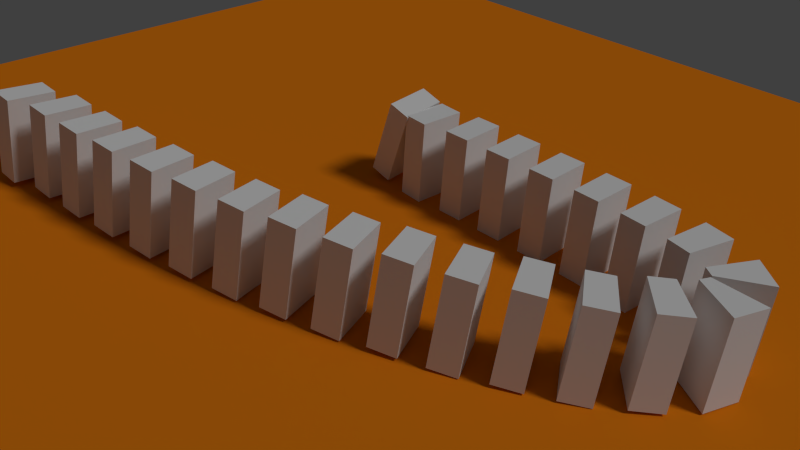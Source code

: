 # Source: domino.blend  (saved by Blender 2.76.0; exported with 4.5.12 LTS)
import bpy
from mathutils import Matrix  # noqa: F401  (used for matrix-valued properties, if any)

bpy.ops.wm.read_factory_settings(use_empty=True)
scene = bpy.context.scene
scene.name = 'Scene'

# ---- collections
col_collection_1 = bpy.data.collections.new('Collection 1'); scene.collection.children.link(col_collection_1)

# ---- materials (node trees are filled in below, after node groups)
mat_material = bpy.data.materials.new('Material')
mat_material.alpha_threshold = 0.0
mat_material.use_transparent_shadow = False
mat_material.roughness = 0.5
mat_material.line_color = (0.0, 0.0, 0.0, 1.0)
mat_material_001 = bpy.data.materials.new('Material.001')
mat_material_001.alpha_threshold = 0.0
mat_material_001.use_transparent_shadow = False
mat_material_001.diffuse_color = (0.8, 0.2151, 0.006858, 1.0)
mat_material_001.roughness = 0.5

# ---- material node trees

# ---- world
world_world = bpy.data.worlds.new('World'); scene.world = world_world
world_world.color = (0.05088, 0.05088, 0.05088)
world_world.use_sun_shadow = False
world_world.sun_shadow_jitter_overblur = 0.0
world_world.cycles.sampling_method = 'MANUAL'
world_world.cycles.sample_map_resolution = 256

# ---- cameras
cam_camera = bpy.data.cameras.new('Camera')
cam_camera.clip_end = 100.0
cam_camera.lens = 35.0
cam_camera.sensor_width = 32.0
cam_camera.sensor_height = 18.0
cam_camera.ortho_scale = 7.314
cam_camera.dof.focus_distance = 0.0
cam_camera.dof.aperture_fstop = 128.0

# ---- lights
light_lamp = bpy.data.lights.new('Lamp', 'SUN')
light_lamp.transmission_factor = 0.0
light_lamp.cutoff_distance = 30.0
light_lamp.angle = 0.1993
light_lamp.energy = 1.0
light_lamp.shadow_buffer_clip_start = 1.001
light_lamp.shadow_soft_size = 0.1
light_lamp.shadow_cascade_max_distance = 1000.0
light_lamp.cycles.use_multiple_importance_sampling = False

# ---- meshes
me_cube_023 = bpy.data.meshes.new('Cube.023')
me_cube_023.from_pydata([(-1.13, -1.167, -0.9333), (-1.25, 0.8256, -1.021), (0.7094, 0.8638, -1.056), (0.9002, -1.127, -0.9692), (-0.7613, -0.8648, 1.057), (-0.8805, 1.128, 0.9689), (1.111, 1.166, 0.9337), (1.301, -0.8246, 1.02)], [], [(0, 1, 2, 3), (4, 7, 6, 5), (0, 4, 5, 1), (1, 5, 6, 2), (2, 6, 7, 3), (4, 0, 3, 7)])
me_cube_023.materials.append(mat_material)
me_cube_023.use_remesh_preserve_volume = False
me_cube_023.use_remesh_preserve_attributes = False
me_cube_023.use_mirror_vertex_groups = False
me_cube_023.update()
me_cube_022 = bpy.data.meshes.new('Cube.022')
me_cube_022.from_pydata([(-1.086, -1.187, -0.9307), (-1.342, 0.802, -1.016), (0.6106, 0.8817, -1.057), (0.9397, -1.104, -0.9735), (-0.6591, -0.8837, 1.059), (-0.915, 1.105, 0.973), (1.061, 1.186, 0.9312), (1.39, -0.8, 1.015)], [], [(0, 1, 2, 3), (4, 7, 6, 5), (0, 4, 5, 1), (1, 5, 6, 2), (2, 6, 7, 3), (4, 0, 3, 7)])
me_cube_022.materials.append(mat_material)
me_cube_022.use_remesh_preserve_volume = False
me_cube_022.use_remesh_preserve_attributes = False
me_cube_022.use_mirror_vertex_groups = False
me_cube_022.update()
me_cube_021 = bpy.data.meshes.new('Cube.021')
me_cube_021.from_pydata([(-1.031, -1.204, -0.9294), (-1.427, 0.7787, -1.012), (0.5172, 0.8961, -1.058), (0.9869, -1.082, -0.9771), (-0.5624, -0.8988, 1.059), (-0.9578, 1.084, 0.9764), (1.002, 1.202, 0.9301), (1.472, -0.776, 1.011)], [], [(0, 1, 2, 3), (4, 7, 6, 5), (0, 4, 5, 1), (1, 5, 6, 2), (2, 6, 7, 3), (4, 0, 3, 7)])
me_cube_021.materials.append(mat_material)
me_cube_021.use_remesh_preserve_volume = False
me_cube_021.use_remesh_preserve_attributes = False
me_cube_021.use_mirror_vertex_groups = False
me_cube_021.update()
me_cube_020 = bpy.data.meshes.new('Cube.020')
me_cube_020.from_pydata([(-0.9665, -1.22, -0.9291), (-1.504, 0.7538, -1.008), (0.4293, 0.9095, -1.058), (1.042, -1.058, -0.9804), (-0.471, -0.9128, 1.059), (-1.008, 1.061, 0.9795), (0.9329, 1.217, 0.9299), (1.545, -0.7504, 1.007)], [], [(0, 1, 2, 3), (4, 7, 6, 5), (0, 4, 5, 1), (1, 5, 6, 2), (2, 6, 7, 3), (4, 0, 3, 7)])
me_cube_020.materials.append(mat_material)
me_cube_020.use_remesh_preserve_volume = False
me_cube_020.use_remesh_preserve_attributes = False
me_cube_020.use_mirror_vertex_groups = False
me_cube_020.update()
me_cube_019 = bpy.data.meshes.new('Cube.019')
me_cube_019.from_pydata([(-0.8907, -1.237, -0.9296), (-1.571, 0.7246, -1.005), (0.346, 0.9248, -1.057), (1.103, -1.028, -0.9834), (-0.3837, -0.9287, 1.058), (-1.064, 1.032, 0.9824), (0.852, 1.233, 0.9307), (1.609, -0.7207, 1.004)], [], [(0, 1, 2, 3), (4, 7, 6, 5), (0, 4, 5, 1), (1, 5, 6, 2), (2, 6, 7, 3), (4, 0, 3, 7)])
me_cube_019.materials.append(mat_material)
me_cube_019.use_remesh_preserve_volume = False
me_cube_019.use_remesh_preserve_attributes = False
me_cube_019.use_mirror_vertex_groups = False
me_cube_019.update()
me_cube_018 = bpy.data.meshes.new('Cube.018')
me_cube_018.from_pydata([(-0.8057, -1.248, -0.9314), (-1.632, 0.6978, -1.003), (0.2695, 0.9359, -1.055), (1.173, -0.9997, -0.9859), (-0.3039, -0.9402, 1.056), (-1.13, 1.005, 0.9847), (0.7627, 1.242, 0.9326), (1.666, -0.6935, 1.002)], [], [(0, 1, 2, 3), (4, 7, 6, 5), (0, 4, 5, 1), (1, 5, 6, 2), (2, 6, 7, 3), (4, 0, 3, 7)])
me_cube_018.materials.append(mat_material)
me_cube_018.use_remesh_preserve_volume = False
me_cube_018.use_remesh_preserve_attributes = False
me_cube_018.use_mirror_vertex_groups = False
me_cube_018.update()
me_cube_017 = bpy.data.meshes.new('Cube.017')
me_cube_017.from_pydata([(-0.7083, -1.26, -0.9341), (-1.682, 0.6662, -1.001), (0.1956, 0.9504, -1.053), (1.249, -0.9635, -0.9879), (-0.2267, -0.9551, 1.054), (-1.201, 0.9707, 0.9866), (0.6599, 1.252, 0.9355), (1.713, -0.6615, 1.001)], [], [(0, 1, 2, 3), (4, 7, 6, 5), (0, 4, 5, 1), (1, 5, 6, 2), (2, 6, 7, 3), (4, 0, 3, 7)])
me_cube_017.materials.append(mat_material)
me_cube_017.use_remesh_preserve_volume = False
me_cube_017.use_remesh_preserve_attributes = False
me_cube_017.use_mirror_vertex_groups = False
me_cube_017.update()
me_cube_016 = bpy.data.meshes.new('Cube.016')
me_cube_016.from_pydata([(-0.6009, -1.265, -0.9377), (-1.727, 0.6366, -1.001), (0.1264, 0.9614, -1.051), (1.335, -0.9261, -0.9896), (-0.1554, -0.9665, 1.051), (-1.282, 0.9355, 0.9881), (0.5475, 1.256, 0.9391), (1.756, -0.6315, 1.0)], [], [(0, 1, 2, 3), (4, 7, 6, 5), (0, 4, 5, 1), (1, 5, 6, 2), (2, 6, 7, 3), (4, 0, 3, 7)])
me_cube_016.materials.append(mat_material)
me_cube_016.use_remesh_preserve_volume = False
me_cube_016.use_remesh_preserve_attributes = False
me_cube_016.use_mirror_vertex_groups = False
me_cube_016.update()
me_cube_015 = bpy.data.meshes.new('Cube.015')
me_cube_015.from_pydata([(-0.479, -1.271, -0.9423), (-1.764, 0.6024, -1.001), (0.05513, 0.9751, -1.047), (1.428, -0.8798, -0.9906), (-0.08331, -0.9809, 1.048), (-1.368, 0.8921, 0.989), (0.4188, 1.258, 0.9438), (1.792, -0.5966, 1.001)], [], [(0, 1, 2, 3), (4, 7, 6, 5), (0, 4, 5, 1), (1, 5, 6, 2), (2, 6, 7, 3), (4, 0, 3, 7)])
me_cube_015.materials.append(mat_material)
me_cube_015.use_remesh_preserve_volume = False
me_cube_015.use_remesh_preserve_attributes = False
me_cube_015.use_mirror_vertex_groups = False
me_cube_015.update()
me_cube_014 = bpy.data.meshes.new('Cube.014')
me_cube_014.from_pydata([(-0.3396, -1.271, -0.9477), (-1.797, 0.5652, -1.002), (-0.02232, 0.9878, -1.044), (1.535, -0.8248, -0.9912), (-0.008118, -0.995, 1.044), (-1.465, 0.8413, 0.9896), (0.2705, 1.255, 0.9493), (1.827, -0.558, 1.002)], [], [(0, 1, 2, 3), (4, 7, 6, 5), (0, 4, 5, 1), (1, 5, 6, 2), (2, 6, 7, 3), (4, 0, 3, 7)])
me_cube_014.materials.append(mat_material)
me_cube_014.use_remesh_preserve_volume = False
me_cube_014.use_remesh_preserve_attributes = False
me_cube_014.use_mirror_vertex_groups = False
me_cube_014.update()
me_cube_013 = bpy.data.meshes.new('Cube.013')
me_cube_013.from_pydata([(-0.176, -1.266, -0.9536), (-1.83, 0.521, -1.004), (-0.1186, 0.9983, -1.039), (1.657, -0.7553, -0.9915), (0.07968, -1.009, 1.04), (-1.575, 0.7783, 0.9898), (0.09348, 1.243, 0.9553), (1.869, -0.5101, 1.003)], [], [(0, 1, 2, 3), (4, 7, 6, 5), (0, 4, 5, 1), (1, 5, 6, 2), (2, 6, 7, 3), (4, 0, 3, 7)])
me_cube_013.materials.append(mat_material)
me_cube_013.use_remesh_preserve_volume = False
me_cube_013.use_remesh_preserve_attributes = False
me_cube_013.use_mirror_vertex_groups = False
me_cube_013.update()
me_cube_012 = bpy.data.meshes.new('Cube.012')
me_cube_012.from_pydata([(0.03187, -1.256, -0.9601), (-1.871, 0.4587, -1.005), (-0.2669, 1.001, -1.034), (1.808, -0.6542, -0.9918), (0.2035, -1.023, 1.035), (-1.699, 0.6915, 0.9899), (-0.1411, 1.219, 0.962), (1.934, -0.437, 1.004)], [], [(0, 1, 2, 3), (4, 7, 6, 5), (0, 4, 5, 1), (1, 5, 6, 2), (2, 6, 7, 3), (4, 0, 3, 7)])
me_cube_012.materials.append(mat_material)
me_cube_012.use_remesh_preserve_volume = False
me_cube_012.use_remesh_preserve_attributes = False
me_cube_012.use_mirror_vertex_groups = False
me_cube_012.update()
me_cube_011 = bpy.data.meshes.new('Cube.011')
me_cube_011.from_pydata([(0.3585, -1.233, -0.9674), (-1.923, 0.3421, -1.006), (-0.5832, 0.9648, -1.027), (2.033, -0.4514, -0.9936), (0.4415, -1.032, 1.029), (-1.84, 0.5428, 0.9906), (-0.5514, 1.142, 0.9704), (2.064, -0.2745, 1.004)], [], [(0, 1, 2, 3), (4, 7, 6, 5), (0, 4, 5, 1), (1, 5, 6, 2), (2, 6, 7, 3), (4, 0, 3, 7)])
me_cube_011.materials.append(mat_material)
me_cube_011.use_remesh_preserve_volume = False
me_cube_011.use_remesh_preserve_attributes = False
me_cube_011.use_mirror_vertex_groups = False
me_cube_011.update()
me_cube_010 = bpy.data.meshes.new('Cube.010')
me_cube_010.from_pydata([(1.226, -1.078, -0.9787), (-1.872, 0.01985, -1.005), (-1.482, 0.4932, -1.013), (2.214, 0.3359, -1.001), (1.207, -0.9331, 1.02), (-1.892, 0.1647, 0.9935), (-1.549, 0.5773, 0.986), (2.148, 0.42, 0.9986)], [], [(0, 1, 2, 3), (4, 7, 6, 5), (0, 4, 5, 1), (1, 5, 6, 2), (2, 6, 7, 3), (4, 0, 3, 7)])
me_cube_010.materials.append(mat_material)
me_cube_010.use_remesh_preserve_volume = False
me_cube_010.use_remesh_preserve_attributes = False
me_cube_010.use_mirror_vertex_groups = False
me_cube_010.update()
me_cube_009 = bpy.data.meshes.new('Cube.009')
me_cube_009.from_pydata([(2.309, 0.1734, -0.9972), (-0.8679, -0.8579, -1.0), (-1.603, -0.543, -1.001), (0.226, 1.197, -1.001), (2.258, 0.2005, 1.003), (-0.9189, -0.8308, 0.9999), (-1.616, -0.5395, 0.9986), (0.2128, 1.2, 0.9987)], [], [(0, 1, 2, 3), (4, 7, 6, 5), (0, 4, 5, 1), (1, 5, 6, 2), (2, 6, 7, 3), (4, 0, 3, 7)])
me_cube_009.materials.append(mat_material)
me_cube_009.use_remesh_preserve_volume = False
me_cube_009.use_remesh_preserve_attributes = False
me_cube_009.use_mirror_vertex_groups = False
me_cube_009.update()
me_cube_008 = bpy.data.meshes.new('Cube.008')
me_cube_008.from_pydata([(1.522, 0.8284, -1.0), (0.4172, -1.081, -1.0), (-1.318, -0.856, -1.0), (-0.6188, 1.108, -1.0), (1.52, 0.8287, 1.0), (0.4151, -1.08, 1.0), (-1.318, -0.856, 1.0), (-0.619, 1.108, 1.0)], [], [(0, 1, 2, 3), (4, 7, 6, 5), (0, 4, 5, 1), (1, 5, 6, 2), (2, 6, 7, 3), (4, 0, 3, 7)])
me_cube_008.materials.append(mat_material)
me_cube_008.use_remesh_preserve_volume = False
me_cube_008.use_remesh_preserve_attributes = False
me_cube_008.use_mirror_vertex_groups = False
me_cube_008.update()
me_cube_007 = bpy.data.meshes.new('Cube.007')
me_cube_007.from_pydata([(1.239, 0.9327, -1.0), (0.7488, -1.05, -1.0), (-1.161, -0.9374, -1.0), (-0.826, 1.054, -1.0), (1.239, 0.9327, 1.0), (0.7488, -1.05, 1.0), (-1.161, -0.9374, 1.0), (-0.826, 1.054, 1.0)], [], [(0, 1, 2, 3), (4, 7, 6, 5), (0, 4, 5, 1), (1, 5, 6, 2), (2, 6, 7, 3), (4, 0, 3, 7)])
me_cube_007.materials.append(mat_material)
me_cube_007.use_remesh_preserve_volume = False
me_cube_007.use_remesh_preserve_attributes = False
me_cube_007.use_mirror_vertex_groups = False
me_cube_007.update()
me_cube_006 = bpy.data.meshes.new('Cube.006')
me_cube_006.from_pydata([(1.116, 0.9702, -1.0), (0.8809, -1.026, -1.0), (-1.075, -0.9714, -1.0), (-0.9223, 1.027, -1.0), (1.116, 0.9702, 1.0), (0.8809, -1.026, 1.0), (-1.075, -0.9714, 1.0), (-0.9223, 1.027, 1.0)], [], [(0, 1, 2, 3), (4, 7, 6, 5), (0, 4, 5, 1), (1, 5, 6, 2), (2, 6, 7, 3), (4, 0, 3, 7)])
me_cube_006.materials.append(mat_material)
me_cube_006.use_remesh_preserve_volume = False
me_cube_006.use_remesh_preserve_attributes = False
me_cube_006.use_mirror_vertex_groups = False
me_cube_006.update()
me_cube_005 = bpy.data.meshes.new('Cube.005')
me_cube_005.from_pydata([(1.048, 0.9895, -1.0), (0.952, -1.01, -1.0), (-1.024, -0.9898, -1.0), (-0.9758, 1.01, -1.0), (1.048, 0.9895, 1.0), (0.952, -1.01, 1.0), (-1.024, -0.9898, 1.0), (-0.9758, 1.01, 1.0)], [], [(0, 1, 2, 3), (4, 7, 6, 5), (0, 4, 5, 1), (1, 5, 6, 2), (2, 6, 7, 3), (4, 0, 3, 7)])
me_cube_005.materials.append(mat_material)
me_cube_005.use_remesh_preserve_volume = False
me_cube_005.use_remesh_preserve_attributes = False
me_cube_005.use_mirror_vertex_groups = False
me_cube_005.update()
me_cube_004 = bpy.data.meshes.new('Cube.004')
me_cube_004.from_pydata([(1.01, 0.9986, -1.0), (0.9904, -1.001, -1.0), (-1.002, -0.9986, -1.0), (-0.9983, 1.001, -1.0), (1.01, 0.9986, 1.0), (0.9904, -1.001, 1.0), (-1.002, -0.9986, 1.0), (-0.9983, 1.001, 1.0)], [], [(0, 1, 2, 3), (4, 7, 6, 5), (0, 4, 5, 1), (1, 5, 6, 2), (2, 6, 7, 3), (4, 0, 3, 7)])
me_cube_004.materials.append(mat_material)
me_cube_004.use_remesh_preserve_volume = False
me_cube_004.use_remesh_preserve_attributes = False
me_cube_004.use_mirror_vertex_groups = False
me_cube_004.update()
me_cube_003 = bpy.data.meshes.new('Cube.003')
me_cube_003.from_pydata([(1.0, 1.0, -1.0), (0.9999, -1.0, -1.0), (-1.0, -1.0, -1.0), (-1.0, 1.0, -1.0), (1.0, 1.0, 1.0), (0.9999, -1.0, 1.0), (-1.0, -1.0, 1.0), (-1.0, 1.0, 1.0)], [], [(0, 1, 2, 3), (4, 7, 6, 5), (0, 4, 5, 1), (1, 5, 6, 2), (2, 6, 7, 3), (4, 0, 3, 7)])
me_cube_003.materials.append(mat_material)
me_cube_003.use_remesh_preserve_volume = False
me_cube_003.use_remesh_preserve_attributes = False
me_cube_003.use_mirror_vertex_groups = False
me_cube_003.update()
me_cube_002 = bpy.data.meshes.new('Cube.002')
me_cube_002.from_pydata([(1.0, 1.0, -1.0), (1.0, -1.0, -1.0), (-1.0, -1.0, -1.0), (-1.0, 1.0, -1.0), (1.0, 1.0, 1.0), (1.0, -1.0, 1.0), (-1.0, -1.0, 1.0), (-1.0, 1.0, 1.0)], [], [(0, 1, 2, 3), (4, 7, 6, 5), (0, 4, 5, 1), (1, 5, 6, 2), (2, 6, 7, 3), (4, 0, 3, 7)])
me_cube_002.materials.append(mat_material)
me_cube_002.use_remesh_preserve_volume = False
me_cube_002.use_remesh_preserve_attributes = False
me_cube_002.use_mirror_vertex_groups = False
me_cube_002.update()
me_cube_001 = bpy.data.meshes.new('Cube.001')
me_cube_001.from_pydata([(0.9103, 1.0, -1.0), (0.9103, -1.0, -1.0), (-0.9103, -1.0, -1.0), (-0.9103, 1.0, -1.0), (0.9103, 1.0, 1.0), (0.9103, -1.0, 1.0), (-0.9103, -1.0, 1.0), (-0.9103, 1.0, 1.0)], [], [(0, 1, 2, 3), (4, 7, 6, 5), (0, 4, 5, 1), (1, 5, 6, 2), (2, 6, 7, 3), (4, 0, 3, 7)])
me_cube_001.materials.append(mat_material)
me_cube_001.use_remesh_preserve_volume = False
me_cube_001.use_remesh_preserve_attributes = False
me_cube_001.use_mirror_vertex_groups = False
me_cube_001.update()
me_plane = bpy.data.meshes.new('Plane')
me_plane.from_pydata([(-1.0, -1.0, 0.0), (1.0, -1.0, 0.0), (-1.0, 1.0, 0.0), (1.0, 1.0, 0.0)], [], [(0, 1, 3, 2)])
me_plane.materials.append(mat_material_001)
me_plane.use_remesh_preserve_volume = False
me_plane.use_remesh_preserve_attributes = False
me_plane.use_mirror_vertex_groups = False
me_plane.update()
me_cube = bpy.data.meshes.new('Cube')
me_cube.from_pydata([(-1.165, -1.148, -0.9366), (-1.151, 0.8452, -1.027), (0.812, 0.8463, -1.054), (0.8675, -1.147, -0.9649), (-0.8663, -0.8463, 1.055), (-0.852, 1.147, 0.9646), (1.149, 1.148, 0.9368), (1.205, -0.8451, 1.026)], [], [(0, 1, 2, 3), (4, 7, 6, 5), (0, 4, 5, 1), (1, 5, 6, 2), (2, 6, 7, 3), (4, 0, 3, 7)])
me_cube.materials.append(mat_material)
me_cube.use_remesh_preserve_volume = False
me_cube.use_remesh_preserve_attributes = False
me_cube.use_mirror_vertex_groups = False
me_cube.update()

# ---- objects
ob_cube_023 = bpy.data.objects.new('Cube.023', me_cube_023)
ob_cube_022 = bpy.data.objects.new('Cube.022', me_cube_022)
ob_cube_021 = bpy.data.objects.new('Cube.021', me_cube_021)
ob_cube_020 = bpy.data.objects.new('Cube.020', me_cube_020)
ob_cube_019 = bpy.data.objects.new('Cube.019', me_cube_019)
ob_cube_018 = bpy.data.objects.new('Cube.018', me_cube_018)
ob_cube_017 = bpy.data.objects.new('Cube.017', me_cube_017)
ob_cube_016 = bpy.data.objects.new('Cube.016', me_cube_016)
ob_cube_015 = bpy.data.objects.new('Cube.015', me_cube_015)
ob_cube_014 = bpy.data.objects.new('Cube.014', me_cube_014)
ob_cube_013 = bpy.data.objects.new('Cube.013', me_cube_013)
ob_cube_012 = bpy.data.objects.new('Cube.012', me_cube_012)
ob_cube_011 = bpy.data.objects.new('Cube.011', me_cube_011)
ob_cube_010 = bpy.data.objects.new('Cube.010', me_cube_010)
ob_cube_009 = bpy.data.objects.new('Cube.009', me_cube_009)
ob_cube_008 = bpy.data.objects.new('Cube.008', me_cube_008)
ob_cube_007 = bpy.data.objects.new('Cube.007', me_cube_007)
ob_cube_006 = bpy.data.objects.new('Cube.006', me_cube_006)
ob_cube_005 = bpy.data.objects.new('Cube.005', me_cube_005)
ob_cube_004 = bpy.data.objects.new('Cube.004', me_cube_004)
ob_cube_003 = bpy.data.objects.new('Cube.003', me_cube_003)
ob_cube_002 = bpy.data.objects.new('Cube.002', me_cube_002)
ob_cube_001 = bpy.data.objects.new('Cube.001', me_cube_001)
ob_plane = bpy.data.objects.new('Plane', me_plane)
ob_cube = bpy.data.objects.new('Cube', me_cube)
ob_lamp = bpy.data.objects.new('Lamp', light_lamp)
ob_camera = bpy.data.objects.new('Camera', cam_camera)

# ---- transforms, parenting, visibility, modifiers, constraints
ob_cube_023.location = (-4.597, -6.233, 1.105)
ob_cube_023.scale = (0.2942, 0.5454, 1.0)
ob_cube_023.lock_rotations_4d = False
ob_cube_023.empty_display_type = 'ARROWS'
ob_cube_023.lineart.crease_threshold = 0.0
ob_cube_022.location = (-3.476, -6.172, 1.095)
ob_cube_022.scale = (0.2942, 0.5454, 1.0)
ob_cube_022.lock_rotations_4d = False
ob_cube_022.empty_display_type = 'ARROWS'
ob_cube_022.lineart.crease_threshold = 0.0
ob_cube_021.location = (-2.36, -6.068, 1.107)
ob_cube_021.scale = (0.2942, 0.5454, 1.0)
ob_cube_021.lock_rotations_4d = False
ob_cube_021.empty_display_type = 'ARROWS'
ob_cube_021.lineart.crease_threshold = 0.0
ob_cube_020.location = (-1.253, -5.923, 1.078)
ob_cube_020.scale = (0.2942, 0.5454, 1.0)
ob_cube_020.lock_rotations_4d = False
ob_cube_020.empty_display_type = 'ARROWS'
ob_cube_020.lineart.crease_threshold = 0.0
ob_cube_019.location = (-0.1544, -5.735, 1.076)
ob_cube_019.scale = (0.2942, 0.5454, 1.0)
ob_cube_019.lock_rotations_4d = False
ob_cube_019.empty_display_type = 'ARROWS'
ob_cube_019.lineart.crease_threshold = 0.0
ob_cube_018.location = (0.9329, -5.504, 1.04)
ob_cube_018.scale = (0.2942, 0.5454, 1.0)
ob_cube_018.lock_rotations_4d = False
ob_cube_018.empty_display_type = 'ARROWS'
ob_cube_018.lineart.crease_threshold = 0.0
ob_cube_017.location = (2.007, -5.228, 1.067)
ob_cube_017.scale = (0.2942, 0.5454, 1.0)
ob_cube_017.lock_rotations_4d = False
ob_cube_017.empty_display_type = 'ARROWS'
ob_cube_017.lineart.crease_threshold = 0.0
ob_cube_016.location = (3.067, -4.908, 1.034)
ob_cube_016.scale = (0.2942, 0.5454, 1.0)
ob_cube_016.lock_rotations_4d = False
ob_cube_016.empty_display_type = 'ARROWS'
ob_cube_016.lineart.crease_threshold = 0.0
ob_cube_015.location = (4.11, -4.542, 1.07)
ob_cube_015.scale = (0.2942, 0.5454, 1.0)
ob_cube_015.lock_rotations_4d = False
ob_cube_015.empty_display_type = 'ARROWS'
ob_cube_015.lineart.crease_threshold = 0.0
ob_cube_014.location = (5.131, -4.123, 1.017)
ob_cube_014.scale = (0.2942, 0.5454, 1.0)
ob_cube_014.lock_rotations_4d = False
ob_cube_014.empty_display_type = 'ARROWS'
ob_cube_014.lineart.crease_threshold = 0.0
ob_cube_013.location = (6.125, -3.648, 1.04)
ob_cube_013.scale = (0.2942, 0.5454, 1.0)
ob_cube_013.lock_rotations_4d = False
ob_cube_013.empty_display_type = 'ARROWS'
ob_cube_013.lineart.crease_threshold = 0.0
ob_cube_012.location = (7.081, -3.104, 1.009)
ob_cube_012.scale = (0.2942, 0.5454, 1.0)
ob_cube_012.lock_rotations_4d = False
ob_cube_012.empty_display_type = 'ARROWS'
ob_cube_012.lineart.crease_threshold = 0.0
ob_cube_011.location = (7.967, -2.459, 1.055)
ob_cube_011.scale = (0.2942, 0.5454, 1.0)
ob_cube_011.lock_rotations_4d = False
ob_cube_011.empty_display_type = 'ARROWS'
ob_cube_011.lineart.crease_threshold = 0.0
ob_cube_010.location = (8.615, -1.632, 1.018)
ob_cube_010.scale = (0.2942, 0.5454, 1.0)
ob_cube_010.lock_rotations_4d = False
ob_cube_010.empty_display_type = 'ARROWS'
ob_cube_010.lineart.crease_threshold = 0.0
ob_cube_009.location = (8.411, -0.7621, 0.9719)
ob_cube_009.rotation_euler = (0.002379, 0.004554, -0.008811)
ob_cube_009.scale = (0.2942, 0.5454, 1.0)
ob_cube_009.lock_rotations_4d = False
ob_cube_009.empty_display_type = 'ARROWS'
ob_cube_009.lineart.crease_threshold = 0.0
ob_cube_008.location = (7.439, -0.32, 1.0)
ob_cube_008.scale = (0.2942, 0.5454, 1.0)
ob_cube_008.lock_rotations_4d = False
ob_cube_008.empty_display_type = 'ARROWS'
ob_cube_008.lineart.crease_threshold = 0.0
ob_cube_007.location = (6.34, -0.1371, 1.0)
ob_cube_007.scale = (0.2942, 0.5454, 1.0)
ob_cube_007.lock_rotations_4d = False
ob_cube_007.empty_display_type = 'ARROWS'
ob_cube_007.lineart.crease_threshold = 0.0
ob_cube_006.location = (5.226, -0.0497, 1.0)
ob_cube_006.scale = (0.2942, 0.5454, 1.0)
ob_cube_006.lock_rotations_4d = False
ob_cube_006.empty_display_type = 'ARROWS'
ob_cube_006.lineart.crease_threshold = 0.0
ob_cube_005.location = (4.109, -0.01175, 1.0)
ob_cube_005.scale = (0.2942, 0.5454, 1.0)
ob_cube_005.lock_rotations_4d = False
ob_cube_005.empty_display_type = 'ARROWS'
ob_cube_005.lineart.crease_threshold = 0.0
ob_cube_004.location = (2.991, -0.0009234, 1.0)
ob_cube_004.scale = (0.2942, 0.5454, 1.0)
ob_cube_004.lock_rotations_4d = False
ob_cube_004.empty_display_type = 'ARROWS'
ob_cube_004.lineart.crease_threshold = 0.0
ob_cube_003.location = (1.873, -2.211e-06, 1.0)
ob_cube_003.scale = (0.2942, 0.5454, 1.0)
ob_cube_003.lock_rotations_4d = False
ob_cube_003.empty_display_type = 'ARROWS'
ob_cube_003.lineart.crease_threshold = 0.0
ob_cube_002.location = (0.7691, -0.06008, 0.9716)
ob_cube_002.rotation_euler = (5.026e-06, -2.279e-05, -0.08766)
ob_cube_002.scale = (0.2942, 0.5454, 1.0)
ob_cube_002.lock_rotations_4d = False
ob_cube_002.empty_display_type = 'ARROWS'
ob_cube_002.lineart.crease_threshold = 0.0
ob_cube_001.location = (-0.05804, -0.03102, 1.118)
ob_cube_001.rotation_euler = (0.07139, 0.3064, 0.02882)
ob_cube_001.scale = (0.2942, 0.5454, 1.0)
ob_cube_001.lock_rotations_4d = False
ob_cube_001.empty_display_type = 'ARROWS'
ob_cube_001.lineart.crease_threshold = 0.0
ob_plane.location = (0.03887, -0.1724, 0.0)
ob_plane.scale = (12.55, 12.55, 12.55)
ob_plane.lineart.crease_threshold = 0.0
ob_cube.location = (-5.68, -6.485, 1.119)
ob_cube.scale = (0.2942, 0.5454, 1.0)
ob_cube.lock_rotations_4d = False
ob_cube.empty_display_type = 'ARROWS'
ob_cube.lineart.crease_threshold = 0.0
ob_lamp.location = (4.076, 1.005, 5.904)
ob_lamp.rotation_euler = (0.6503, 0.05522, 1.866)
ob_lamp.lock_rotations_4d = False
ob_lamp.empty_display_type = 'ARROWS'
ob_lamp.color = (0.0, 0.0, 0.0, 0.0)
ob_lamp.lineart.crease_threshold = 0.0
ob_camera.location = (12.34, -13.89, 10.29)
ob_camera.rotation_euler = (1.009, -0.05283, 0.763)
ob_camera.lock_rotations_4d = False
ob_camera.empty_display_type = 'ARROWS'
ob_camera.color = (0.0, 0.0, 0.0, 0.0)
ob_camera.display_type = 'WIRE'
ob_camera.lineart.crease_threshold = 0.0

# ---- collection membership
col_collection_1.objects.link(ob_cube_023)
col_collection_1.objects.link(ob_cube_022)
col_collection_1.objects.link(ob_cube_021)
col_collection_1.objects.link(ob_cube_020)
col_collection_1.objects.link(ob_cube_019)
col_collection_1.objects.link(ob_cube_018)
col_collection_1.objects.link(ob_cube_017)
col_collection_1.objects.link(ob_cube_016)
col_collection_1.objects.link(ob_cube_015)
col_collection_1.objects.link(ob_cube_014)
col_collection_1.objects.link(ob_cube_013)
col_collection_1.objects.link(ob_cube_012)
col_collection_1.objects.link(ob_cube_011)
col_collection_1.objects.link(ob_cube_010)
col_collection_1.objects.link(ob_cube_009)
col_collection_1.objects.link(ob_cube_008)
col_collection_1.objects.link(ob_cube_007)
col_collection_1.objects.link(ob_cube_006)
col_collection_1.objects.link(ob_cube_005)
col_collection_1.objects.link(ob_cube_004)
col_collection_1.objects.link(ob_cube_003)
col_collection_1.objects.link(ob_cube_002)
col_collection_1.objects.link(ob_cube_001)
col_collection_1.objects.link(ob_plane)
col_collection_1.objects.link(ob_cube)
col_collection_1.objects.link(ob_lamp)
col_collection_1.objects.link(ob_camera)

# ---- scene / render settings (as saved in the file)
scene.camera = ob_camera
scene.frame_start = 1; scene.frame_end = 250; scene.frame_set(21)
scene.render.engine = 'BLENDER_EEVEE_NEXT'
scene.render.resolution_percentage = 50
scene.render.dither_intensity = 0.0
scene.cycles.use_denoising = False
scene.cycles.samples = 10
scene.cycles.sampling_pattern = 'TABULATED_SOBOL'
scene.cycles.light_sampling_threshold = 0.0
scene.cycles.use_adaptive_sampling = False
scene.cycles.use_light_tree = False
scene.cycles.blur_glossy = 0.0
scene.cycles.pixel_filter_type = 'GAUSSIAN'
scene.cycles.sample_clamp_indirect = 0.0
scene.view_settings.view_transform = 'Standard'
bpy.context.view_layer.update()
